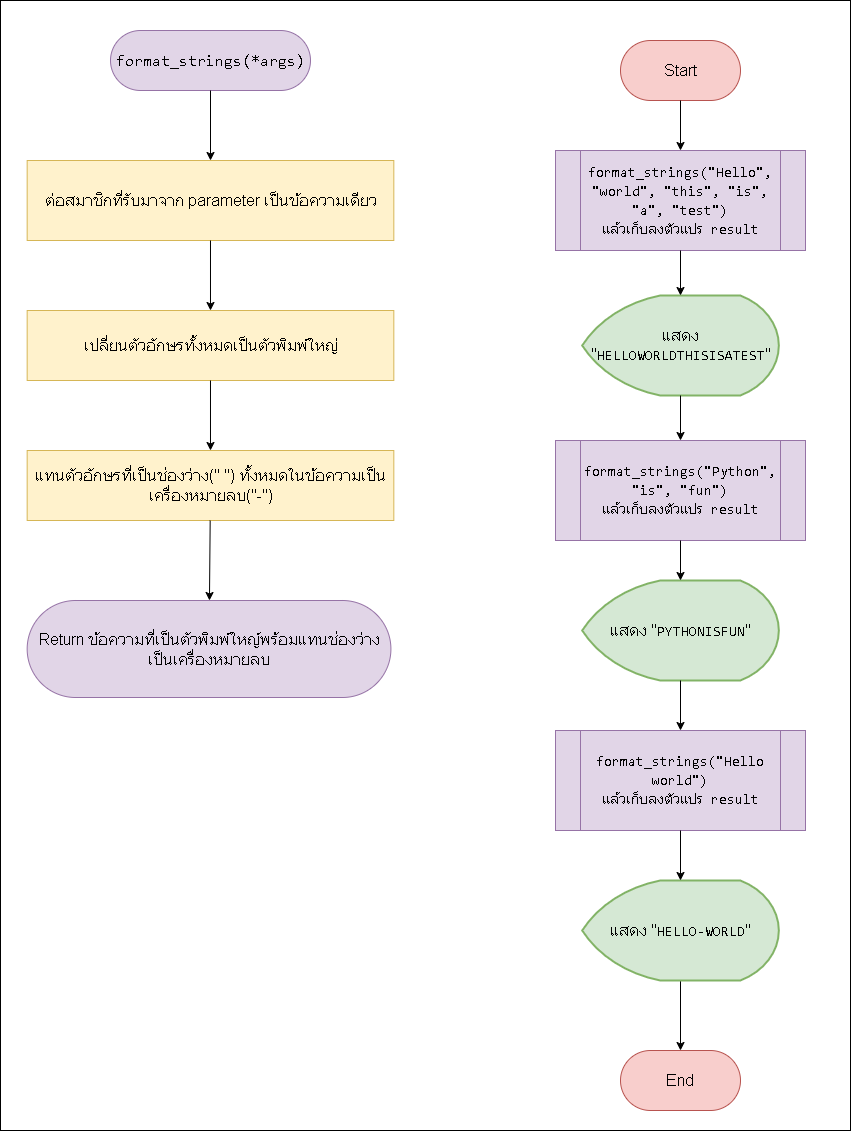

The diagram above was exported from draw.io. Its source (the exported page's mxGraphModel, read from the mxfile embedded in the PNG):
<mxGraphModel dx="4944" dy="2340" grid="1" gridSize="10" guides="1" tooltips="1" connect="1" arrows="1" fold="1" page="1" pageScale="1" pageWidth="1920" pageHeight="1200" math="0" shadow="0">
  <root>
    <mxCell id="0" />
    <mxCell id="1" parent="0" />
    <mxCell id="37" value="" style="group" vertex="1" connectable="0" parent="1">
      <mxGeometry x="90" y="30" width="850" height="1130" as="geometry" />
    </mxCell>
    <mxCell id="36" value="" style="rounded=0;whiteSpace=wrap;html=1;labelBackgroundColor=none;fontSize=16;fontColor=#000000;" vertex="1" parent="37">
      <mxGeometry width="850" height="1130" as="geometry" />
    </mxCell>
    <mxCell id="10" value="Return ข้อความที่เป็นตัวพิมพ์ใหญ์พร้อมแทนช่องว่างเป็นเครื่องหมายลบ" style="rounded=1;whiteSpace=wrap;html=1;fontSize=16;arcSize=50;fillColor=#e1d5e7;strokeColor=#9673a6;" parent="36" vertex="1">
      <mxGeometry x="26.659999999999997" y="600" width="363.75" height="97" as="geometry" />
    </mxCell>
    <mxCell id="3" value="&lt;div style=&quot;font-family: Consolas, &amp;quot;Courier New&amp;quot;, monospace; font-size: 16px; line-height: 19px;&quot;&gt;format_strings(*args)&lt;/div&gt;" style="rounded=1;whiteSpace=wrap;html=1;arcSize=50;fillColor=#e1d5e7;strokeColor=#9673a6;" parent="37" vertex="1">
      <mxGeometry x="110" y="30" width="200" height="60" as="geometry" />
    </mxCell>
    <mxCell id="4" value="&lt;font style=&quot;font-size: 16px;&quot;&gt;ต่อสมาชิกที่รับมาจาก parameter เป็นข้อความเดียว&lt;/font&gt;" style="rounded=0;whiteSpace=wrap;html=1;fillColor=#fff2cc;strokeColor=#d6b656;" parent="37" vertex="1">
      <mxGeometry x="26.659999999999997" y="160" width="366.67" height="80" as="geometry" />
    </mxCell>
    <mxCell id="6" value="" style="edgeStyle=none;html=1;fontSize=16;" parent="37" source="3" target="4" edge="1">
      <mxGeometry relative="1" as="geometry" />
    </mxCell>
    <mxCell id="5" value="&lt;font style=&quot;font-size: 16px;&quot;&gt;เปลี่ยนตัวอักษรทั้งหมดเป็นตัวพิมพ์ใหญ่&lt;/font&gt;" style="rounded=0;whiteSpace=wrap;html=1;fillColor=#fff2cc;strokeColor=#d6b656;" parent="37" vertex="1">
      <mxGeometry x="26.659999999999997" y="310" width="366.67" height="70" as="geometry" />
    </mxCell>
    <mxCell id="7" value="" style="edgeStyle=none;html=1;fontSize=16;" parent="37" source="4" target="5" edge="1">
      <mxGeometry relative="1" as="geometry" />
    </mxCell>
    <mxCell id="8" value="&lt;font style=&quot;font-size: 16px;&quot;&gt;แทนตัวอักษรที่เป็นช่องว่าง(&quot; &quot;) ทั้งหมดในข้อความเป็นเครื่องหมายลบ(&quot;-&quot;)&lt;/font&gt;" style="rounded=0;whiteSpace=wrap;html=1;fillColor=#fff2cc;strokeColor=#d6b656;" parent="37" vertex="1">
      <mxGeometry x="26.659999999999997" y="450" width="366.67" height="70" as="geometry" />
    </mxCell>
    <mxCell id="9" value="" style="edgeStyle=none;html=1;fontSize=16;" parent="37" source="5" target="8" edge="1">
      <mxGeometry relative="1" as="geometry" />
    </mxCell>
    <mxCell id="11" value="" style="edgeStyle=none;html=1;fontSize=16;" parent="37" source="8" target="10" edge="1">
      <mxGeometry relative="1" as="geometry" />
    </mxCell>
    <mxCell id="12" value="Start" style="rounded=1;whiteSpace=wrap;html=1;fontSize=16;arcSize=50;fillColor=#f8cecc;strokeColor=#b85450;" parent="37" vertex="1">
      <mxGeometry x="620" y="40" width="120" height="60" as="geometry" />
    </mxCell>
    <mxCell id="13" value="End" style="rounded=1;whiteSpace=wrap;html=1;fontSize=16;arcSize=50;fillColor=#f8cecc;strokeColor=#b85450;" vertex="1" parent="37">
      <mxGeometry x="620" y="1050" width="120" height="60" as="geometry" />
    </mxCell>
    <mxCell id="16" value="" style="group" vertex="1" connectable="0" parent="37">
      <mxGeometry x="555" y="150" width="250" height="100" as="geometry" />
    </mxCell>
    <mxCell id="14" value="" style="shape=process;whiteSpace=wrap;html=1;backgroundOutline=1;labelBackgroundColor=none;fillColor=#e1d5e7;strokeColor=#9673a6;" vertex="1" parent="16">
      <mxGeometry width="250" height="100" as="geometry" />
    </mxCell>
    <mxCell id="15" value="&lt;div style=&quot;font-family: Consolas, &amp;quot;Courier New&amp;quot;, monospace; font-size: 14px; line-height: 19px;&quot;&gt;format_strings(&quot;Hello&quot;, &quot;world&quot;, &quot;this&quot;, &quot;is&quot;, &quot;a&quot;, &quot;test&quot;)&lt;/div&gt;&lt;div style=&quot;font-family: Consolas, &amp;quot;Courier New&amp;quot;, monospace; font-size: 14px; line-height: 19px;&quot;&gt;แล้วเก็บลงตัวแปร result&lt;/div&gt;" style="text;strokeColor=none;align=center;fillColor=none;html=1;verticalAlign=middle;whiteSpace=wrap;rounded=0;labelBackgroundColor=none;fontSize=13;fontColor=#000000;" vertex="1" parent="16">
      <mxGeometry x="30" y="20" width="190" height="60" as="geometry" />
    </mxCell>
    <mxCell id="26" value="" style="edgeStyle=none;html=1;fontSize=16;fontColor=#000000;entryX=0.5;entryY=0;entryDx=0;entryDy=0;" edge="1" parent="37" source="12" target="14">
      <mxGeometry relative="1" as="geometry">
        <mxPoint x="680" y="140" as="targetPoint" />
      </mxGeometry>
    </mxCell>
    <mxCell id="17" value="แสดง &quot;&lt;span style=&quot;font-family: Consolas, &amp;quot;Courier New&amp;quot;, monospace; font-size: 14px;&quot;&gt;HELLOWORLDTHISISATEST&lt;/span&gt;&quot;" style="strokeWidth=2;html=1;shape=mxgraph.flowchart.display;whiteSpace=wrap;labelBackgroundColor=none;fontSize=16;fillColor=#d5e8d4;strokeColor=#82b366;" vertex="1" parent="37">
      <mxGeometry x="581.67" y="295" width="196.66" height="100" as="geometry" />
    </mxCell>
    <mxCell id="18" value="" style="group" vertex="1" connectable="0" parent="37">
      <mxGeometry x="555" y="440" width="250" height="100" as="geometry" />
    </mxCell>
    <mxCell id="19" value="" style="shape=process;whiteSpace=wrap;html=1;backgroundOutline=1;labelBackgroundColor=none;fillColor=#e1d5e7;strokeColor=#9673a6;" vertex="1" parent="18">
      <mxGeometry width="250" height="100" as="geometry" />
    </mxCell>
    <mxCell id="20" value="&lt;div style=&quot;font-family: Consolas, &amp;quot;Courier New&amp;quot;, monospace; font-size: 14px; line-height: 19px;&quot;&gt;format_strings(&quot;Python&quot;, &quot;is&quot;, &quot;fun&quot;)&lt;br&gt;&lt;/div&gt;&lt;div style=&quot;font-family: Consolas, &amp;quot;Courier New&amp;quot;, monospace; font-size: 14px; line-height: 19px;&quot;&gt;แล้วเก็บลงตัวแปร result&lt;/div&gt;" style="text;strokeColor=none;align=center;fillColor=none;html=1;verticalAlign=middle;whiteSpace=wrap;rounded=0;labelBackgroundColor=none;fontSize=13;fontColor=#000000;" vertex="1" parent="18">
      <mxGeometry x="30" y="20" width="190" height="60" as="geometry" />
    </mxCell>
    <mxCell id="21" value="แสดง &quot;&lt;span style=&quot;font-family: Consolas, &amp;quot;Courier New&amp;quot;, monospace; font-size: 14px;&quot;&gt;PYTHONISFUN&lt;/span&gt;&quot;" style="strokeWidth=2;html=1;shape=mxgraph.flowchart.display;whiteSpace=wrap;labelBackgroundColor=none;fontSize=16;fillColor=#d5e8d4;strokeColor=#82b366;" vertex="1" parent="37">
      <mxGeometry x="581.67" y="580" width="196.66" height="100" as="geometry" />
    </mxCell>
    <mxCell id="30" style="edgeStyle=none;html=1;entryX=0.5;entryY=0;entryDx=0;entryDy=0;fontSize=16;fontColor=#000000;" edge="1" parent="37" source="17" target="19">
      <mxGeometry relative="1" as="geometry" />
    </mxCell>
    <mxCell id="22" value="" style="group" vertex="1" connectable="0" parent="37">
      <mxGeometry x="555" y="730" width="250" height="100" as="geometry" />
    </mxCell>
    <mxCell id="23" value="" style="shape=process;whiteSpace=wrap;html=1;backgroundOutline=1;labelBackgroundColor=none;fillColor=#e1d5e7;strokeColor=#9673a6;" vertex="1" parent="22">
      <mxGeometry width="250" height="100" as="geometry" />
    </mxCell>
    <mxCell id="24" value="&lt;div style=&quot;font-family: Consolas, &amp;quot;Courier New&amp;quot;, monospace; font-size: 14px; line-height: 19px;&quot;&gt;format_strings(&quot;Hello world&quot;)&lt;br&gt;&lt;/div&gt;&lt;div style=&quot;font-family: Consolas, &amp;quot;Courier New&amp;quot;, monospace; font-size: 14px; line-height: 19px;&quot;&gt;แล้วเก็บลงตัวแปร result&lt;/div&gt;" style="text;strokeColor=none;align=center;fillColor=none;html=1;verticalAlign=middle;whiteSpace=wrap;rounded=0;labelBackgroundColor=none;fontSize=13;fontColor=#000000;" vertex="1" parent="22">
      <mxGeometry x="30" y="20" width="190" height="60" as="geometry" />
    </mxCell>
    <mxCell id="35" value="" style="edgeStyle=none;html=1;fontSize=16;fontColor=#000000;" edge="1" parent="37" source="25" target="13">
      <mxGeometry relative="1" as="geometry" />
    </mxCell>
    <mxCell id="25" value="แสดง &quot;&lt;span style=&quot;font-family: Consolas, &amp;quot;Courier New&amp;quot;, monospace; font-size: 14px;&quot;&gt;HELLO-WORLD&lt;/span&gt;&quot;" style="strokeWidth=2;html=1;shape=mxgraph.flowchart.display;whiteSpace=wrap;labelBackgroundColor=none;fontSize=16;fillColor=#d5e8d4;strokeColor=#82b366;" vertex="1" parent="37">
      <mxGeometry x="581.67" y="880" width="196.66" height="100" as="geometry" />
    </mxCell>
    <mxCell id="27" value="" style="edgeStyle=none;html=1;fontSize=16;fontColor=#000000;" edge="1" parent="37" source="14" target="17">
      <mxGeometry relative="1" as="geometry" />
    </mxCell>
    <mxCell id="33" style="edgeStyle=none;html=1;entryX=0.5;entryY=0;entryDx=0;entryDy=0;fontSize=16;fontColor=#000000;" edge="1" parent="37" source="21" target="23">
      <mxGeometry relative="1" as="geometry" />
    </mxCell>
    <mxCell id="31" style="edgeStyle=none;html=1;entryX=0.5;entryY=0;entryDx=0;entryDy=0;entryPerimeter=0;fontSize=16;fontColor=#000000;" edge="1" parent="37" source="19" target="21">
      <mxGeometry relative="1" as="geometry" />
    </mxCell>
    <mxCell id="34" value="" style="edgeStyle=none;html=1;fontSize=16;fontColor=#000000;" edge="1" parent="37" source="23" target="25">
      <mxGeometry relative="1" as="geometry" />
    </mxCell>
  </root>
</mxGraphModel>